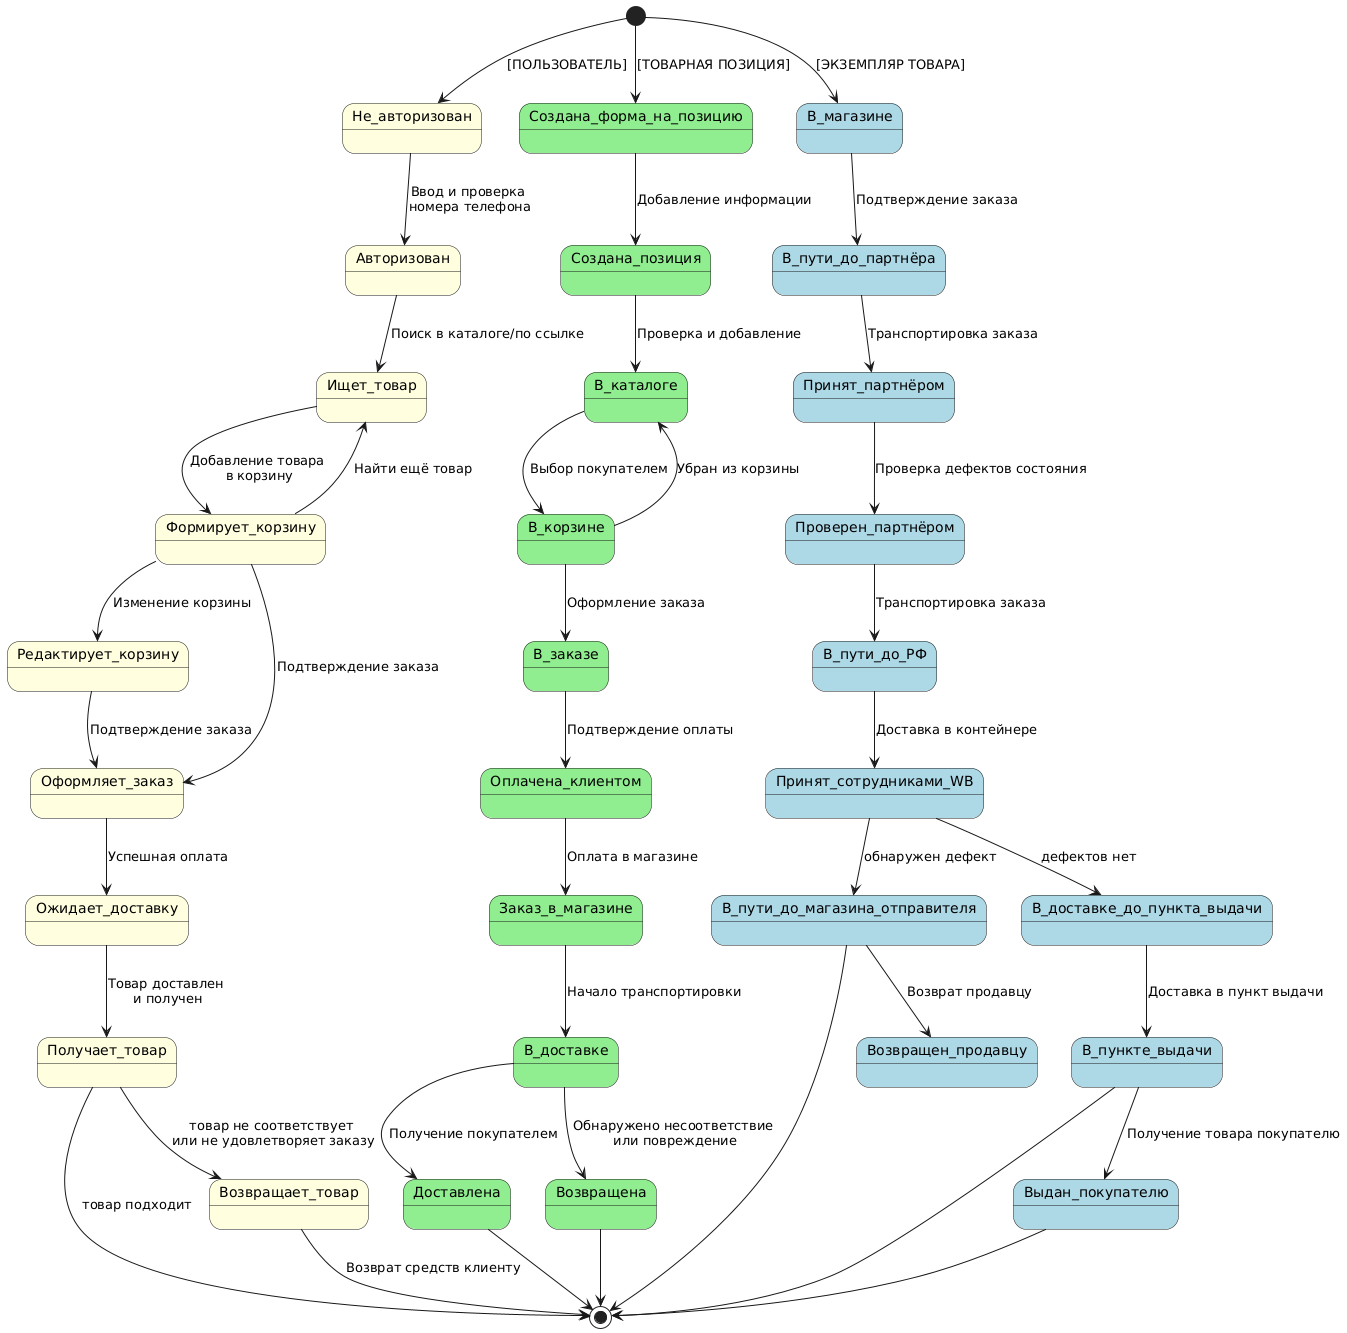

The diagram above was rendered by PlantUML. Its source (embedded in the PNG):
@startuml
skinparam state {
  BackgroundColor<<Пользователь>> LightYellow
  BackgroundColor<<Товарная позиция>> LightGreen 
  BackgroundColor<<Экземпляр товара>> LightBlue
  StartColor Red
  EndColor Red
}

[*]--> Не_авторизован <<Пользователь>> : [ПОЛЬЗОВАТЕЛЬ]
Не_авторизован --> Авторизован : Ввод и проверка \nномера телефона

state Авторизован <<Пользователь>>
Авторизован --> Ищет_товар : Поиск в каталоге/по ссылке

state Ищет_товар <<Пользователь>>
Ищет_товар --> Формирует_корзину : Добавление товара \nв корзину

state Формирует_корзину <<Пользователь>>
Формирует_корзину --> Редактирует_корзину : Изменение корзины
Формирует_корзину --> Оформляет_заказ : Подтверждение заказа
Формирует_корзину --> Ищет_товар : Найти ещё товар

state Редактирует_корзину <<Пользователь>>
Редактирует_корзину --> Оформляет_заказ : Подтверждение заказа

state Оформляет_заказ <<Пользователь>>
Оформляет_заказ --> Ожидает_доставку : Успешная оплата

state Ожидает_доставку <<Пользователь>>
Ожидает_доставку --> Получает_товар : Товар доставлен \nи получен

state Получает_товар <<Пользователь>>
Получает_товар --> [*] : товар подходит
Получает_товар --> Возвращает_товар <<Пользователь>> : товар не соответствует \nили не удовлетворяет заказу
Возвращает_товар --> [*] : Возврат средств клиенту

[*]--> Создана_форма_на_позицию <<Товарная позиция>> : [ТОВАРНАЯ ПОЗИЦИЯ]
Создана_форма_на_позицию --> Создана_позиция : Добавление информации

state Создана_позиция <<Товарная позиция>>  
Создана_позиция --> В_каталоге : Проверка и добавление

state В_каталоге <<Товарная позиция>>
В_каталоге --> В_корзине : Выбор покупателем

state В_корзине <<Товарная позиция>>
В_корзине --> В_заказе : Оформление заказа

state В_заказе <<Товарная позиция>>
В_заказе --> Оплачена_клиентом : Подтверждение оплаты
В_корзине --> В_каталоге : Убран из корзины

state Оплачена_клиентом <<Товарная позиция>>
Оплачена_клиентом --> Заказ_в_магазине : Оплата в магазине

state Заказ_в_магазине <<Товарная позиция>>
Заказ_в_магазине --> В_доставке : Начало транспортировки

state В_доставке <<Товарная позиция>> 
В_доставке --> Доставлена <<Товарная позиция>>  : Получение покупателем
В_доставке --> Возвращена<<Товарная позиция>>   : Обнаружено несоответствие \nили повреждение
Возвращена --> [*] 
Доставлена --> [*]  

[*]-->В_магазине <<Экземпляр товара>> : [ЭКЗЕМПЛЯР ТОВАРА]
В_магазине --> В_пути_до_партнёра : Подтверждение заказа

state В_пути_до_партнёра <<Экземпляр товара>>
В_пути_до_партнёра --> Принят_партнёром : Транспортировка заказа

state Принят_партнёром <<Экземпляр товара>>
Принят_партнёром --> Проверен_партнёром : Проверка дефектов состояния

state Проверен_партнёром <<Экземпляр товара>>
Проверен_партнёром --> В_пути_до_РФ : Транспортировка заказа

state В_пути_до_РФ <<Экземпляр товара>>
В_пути_до_РФ --> Принят_сотрудниками_WB : Доставка в контейнере

state Принят_сотрудниками_WB <<Экземпляр товара>>
Принят_сотрудниками_WB --> В_пути_до_магазина_отправителя : обнаружен дефект
Принят_сотрудниками_WB --> В_доставке_до_пункта_выдачи : дефектов нет

state В_доставке_до_пункта_выдачи <<Экземпляр товара>>
В_доставке_до_пункта_выдачи --> В_пункте_выдачи : Доставка в пункт выдачи

state В_пункте_выдачи <<Экземпляр товара>>
В_пункте_выдачи --> Выдан_покупателю : Получение товара покупателю
В_пункте_выдачи --> [*]

state В_пути_до_магазина_отправителя <<Экземпляр товара>>
В_пути_до_магазина_отправителя --> Возвращен_продавцу <<Экземпляр товара>> : Возврат продавцу
В_пути_до_магазина_отправителя --> [*]

state Выдан_покупателю <<Экземпляр товара>>
Выдан_покупателю --> [*]
@enduml